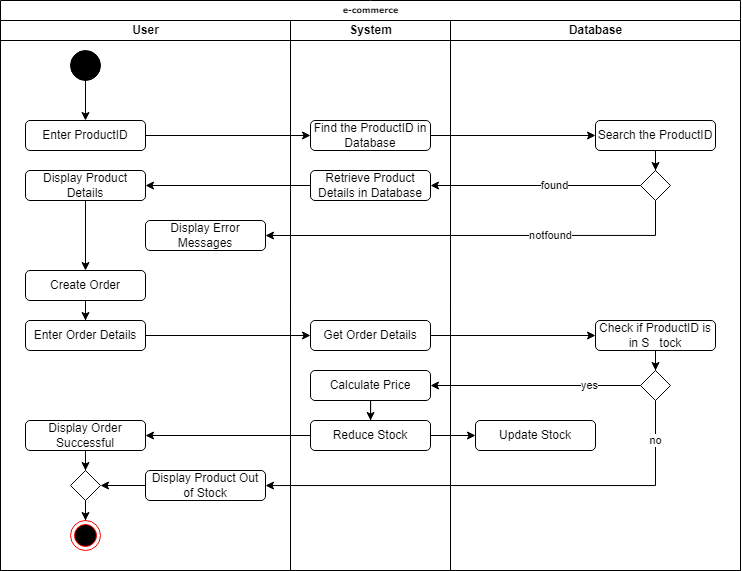

The diagram above was exported from draw.io. Its source (the exported page's mxGraphModel, read from the mxfile embedded in the PNG):
<mxGraphModel dx="1235" dy="1534" grid="1" gridSize="10" guides="1" tooltips="1" connect="1" arrows="1" fold="1" page="1" pageScale="1" pageWidth="1100" pageHeight="850" background="none" math="0" shadow="0">
  <root>
    <mxCell id="0" />
    <mxCell id="1" parent="0" />
    <mxCell id="77e6c97f196da883-1" value="e-commerce" style="swimlane;html=1;childLayout=stackLayout;startSize=20;rounded=0;shadow=0;labelBackgroundColor=none;strokeWidth=1;fontFamily=Verdana;fontSize=8;align=center;" parent="1" vertex="1">
      <mxGeometry x="70" y="-10" width="740" height="570" as="geometry" />
    </mxCell>
    <mxCell id="77e6c97f196da883-2" value="User" style="swimlane;html=1;startSize=20;" parent="77e6c97f196da883-1" vertex="1">
      <mxGeometry y="20" width="290" height="550" as="geometry" />
    </mxCell>
    <mxCell id="KE2garS9DUiLM1TrA7uL-10" value="" style="edgeStyle=orthogonalEdgeStyle;rounded=0;orthogonalLoop=1;jettySize=auto;html=1;" edge="1" parent="77e6c97f196da883-2" source="KE2garS9DUiLM1TrA7uL-2" target="KE2garS9DUiLM1TrA7uL-9">
      <mxGeometry relative="1" as="geometry" />
    </mxCell>
    <mxCell id="KE2garS9DUiLM1TrA7uL-2" value="" style="ellipse;fillColor=strokeColor;html=1;" vertex="1" parent="77e6c97f196da883-2">
      <mxGeometry x="70" y="30" width="30" height="30" as="geometry" />
    </mxCell>
    <mxCell id="KE2garS9DUiLM1TrA7uL-9" value="Enter ProductID" style="rounded=1;whiteSpace=wrap;html=1;" vertex="1" parent="77e6c97f196da883-2">
      <mxGeometry x="25" y="100" width="120" height="30" as="geometry" />
    </mxCell>
    <mxCell id="KE2garS9DUiLM1TrA7uL-37" value="" style="edgeStyle=orthogonalEdgeStyle;rounded=0;orthogonalLoop=1;jettySize=auto;html=1;" edge="1" parent="77e6c97f196da883-2" source="KE2garS9DUiLM1TrA7uL-29" target="KE2garS9DUiLM1TrA7uL-36">
      <mxGeometry relative="1" as="geometry" />
    </mxCell>
    <mxCell id="KE2garS9DUiLM1TrA7uL-29" value="Display Product Details" style="rounded=1;whiteSpace=wrap;html=1;" vertex="1" parent="77e6c97f196da883-2">
      <mxGeometry x="25" y="150" width="120" height="30" as="geometry" />
    </mxCell>
    <mxCell id="KE2garS9DUiLM1TrA7uL-34" value="Display Error Messages" style="rounded=1;whiteSpace=wrap;html=1;" vertex="1" parent="77e6c97f196da883-2">
      <mxGeometry x="145" y="200" width="120" height="30" as="geometry" />
    </mxCell>
    <mxCell id="KE2garS9DUiLM1TrA7uL-40" value="" style="edgeStyle=orthogonalEdgeStyle;rounded=0;orthogonalLoop=1;jettySize=auto;html=1;" edge="1" parent="77e6c97f196da883-2" source="KE2garS9DUiLM1TrA7uL-36" target="KE2garS9DUiLM1TrA7uL-39">
      <mxGeometry relative="1" as="geometry" />
    </mxCell>
    <mxCell id="KE2garS9DUiLM1TrA7uL-36" value="Create Order" style="rounded=1;whiteSpace=wrap;html=1;" vertex="1" parent="77e6c97f196da883-2">
      <mxGeometry x="25" y="250" width="120" height="30" as="geometry" />
    </mxCell>
    <mxCell id="KE2garS9DUiLM1TrA7uL-39" value="Enter Order Details" style="rounded=1;whiteSpace=wrap;html=1;" vertex="1" parent="77e6c97f196da883-2">
      <mxGeometry x="25" y="300" width="120" height="30" as="geometry" />
    </mxCell>
    <mxCell id="KE2garS9DUiLM1TrA7uL-73" value="" style="edgeStyle=orthogonalEdgeStyle;rounded=0;orthogonalLoop=1;jettySize=auto;html=1;" edge="1" parent="77e6c97f196da883-2" source="KE2garS9DUiLM1TrA7uL-69" target="KE2garS9DUiLM1TrA7uL-72">
      <mxGeometry relative="1" as="geometry" />
    </mxCell>
    <mxCell id="KE2garS9DUiLM1TrA7uL-69" value="Display Order Successful" style="rounded=1;whiteSpace=wrap;html=1;" vertex="1" parent="77e6c97f196da883-2">
      <mxGeometry x="25" y="400" width="120" height="30" as="geometry" />
    </mxCell>
    <mxCell id="KE2garS9DUiLM1TrA7uL-76" value="" style="edgeStyle=orthogonalEdgeStyle;rounded=0;orthogonalLoop=1;jettySize=auto;html=1;" edge="1" parent="77e6c97f196da883-2" source="KE2garS9DUiLM1TrA7uL-71" target="KE2garS9DUiLM1TrA7uL-72">
      <mxGeometry relative="1" as="geometry" />
    </mxCell>
    <mxCell id="KE2garS9DUiLM1TrA7uL-71" value="Display Product Out of Stock" style="rounded=1;whiteSpace=wrap;html=1;" vertex="1" parent="77e6c97f196da883-2">
      <mxGeometry x="145" y="450" width="120" height="30" as="geometry" />
    </mxCell>
    <mxCell id="KE2garS9DUiLM1TrA7uL-78" value="" style="edgeStyle=orthogonalEdgeStyle;rounded=0;orthogonalLoop=1;jettySize=auto;html=1;" edge="1" parent="77e6c97f196da883-2" source="KE2garS9DUiLM1TrA7uL-72" target="KE2garS9DUiLM1TrA7uL-77">
      <mxGeometry relative="1" as="geometry" />
    </mxCell>
    <mxCell id="KE2garS9DUiLM1TrA7uL-72" value="" style="rhombus;whiteSpace=wrap;html=1;" vertex="1" parent="77e6c97f196da883-2">
      <mxGeometry x="70" y="450" width="30" height="30" as="geometry" />
    </mxCell>
    <mxCell id="KE2garS9DUiLM1TrA7uL-77" value="" style="ellipse;html=1;shape=endState;fillColor=#000000;strokeColor=#ff0000;" vertex="1" parent="77e6c97f196da883-2">
      <mxGeometry x="70" y="500" width="30" height="30" as="geometry" />
    </mxCell>
    <mxCell id="77e6c97f196da883-3" value="System" style="swimlane;html=1;startSize=20;" parent="77e6c97f196da883-1" vertex="1">
      <mxGeometry x="290" y="20" width="160" height="550" as="geometry">
        <mxRectangle x="290" y="20" width="40" height="730" as="alternateBounds" />
      </mxGeometry>
    </mxCell>
    <mxCell id="KE2garS9DUiLM1TrA7uL-13" value="Find the ProductID in Database" style="rounded=1;whiteSpace=wrap;html=1;" vertex="1" parent="77e6c97f196da883-3">
      <mxGeometry x="20" y="100" width="120" height="30" as="geometry" />
    </mxCell>
    <mxCell id="KE2garS9DUiLM1TrA7uL-25" value="Retrieve Product Details in Database" style="rounded=1;whiteSpace=wrap;html=1;" vertex="1" parent="77e6c97f196da883-3">
      <mxGeometry x="20" y="150" width="120" height="30" as="geometry" />
    </mxCell>
    <mxCell id="KE2garS9DUiLM1TrA7uL-41" value="Get Order Details" style="rounded=1;whiteSpace=wrap;html=1;" vertex="1" parent="77e6c97f196da883-3">
      <mxGeometry x="20" y="300" width="120" height="30" as="geometry" />
    </mxCell>
    <mxCell id="KE2garS9DUiLM1TrA7uL-66" value="" style="edgeStyle=orthogonalEdgeStyle;rounded=0;orthogonalLoop=1;jettySize=auto;html=1;" edge="1" parent="77e6c97f196da883-3" source="KE2garS9DUiLM1TrA7uL-59" target="KE2garS9DUiLM1TrA7uL-65">
      <mxGeometry relative="1" as="geometry" />
    </mxCell>
    <mxCell id="KE2garS9DUiLM1TrA7uL-59" value="Calculate Price" style="rounded=1;whiteSpace=wrap;html=1;" vertex="1" parent="77e6c97f196da883-3">
      <mxGeometry x="20" y="350" width="120" height="30" as="geometry" />
    </mxCell>
    <mxCell id="KE2garS9DUiLM1TrA7uL-65" value="Reduce Stock" style="rounded=1;whiteSpace=wrap;html=1;" vertex="1" parent="77e6c97f196da883-3">
      <mxGeometry x="20" y="400" width="120" height="30" as="geometry" />
    </mxCell>
    <mxCell id="77e6c97f196da883-4" value="Database" style="swimlane;html=1;startSize=20;" parent="77e6c97f196da883-1" vertex="1">
      <mxGeometry x="450" y="20" width="290" height="550" as="geometry" />
    </mxCell>
    <mxCell id="KE2garS9DUiLM1TrA7uL-51" value="" style="edgeStyle=orthogonalEdgeStyle;rounded=0;orthogonalLoop=1;jettySize=auto;html=1;" edge="1" parent="77e6c97f196da883-4" source="KE2garS9DUiLM1TrA7uL-43" target="KE2garS9DUiLM1TrA7uL-56">
      <mxGeometry relative="1" as="geometry">
        <mxPoint x="245" y="420" as="targetPoint" />
      </mxGeometry>
    </mxCell>
    <mxCell id="KE2garS9DUiLM1TrA7uL-43" value="Check if ProductID is in S&amp;nbsp; &amp;nbsp;tock" style="rounded=1;whiteSpace=wrap;html=1;" vertex="1" parent="77e6c97f196da883-4">
      <mxGeometry x="145" y="300" width="120" height="30" as="geometry" />
    </mxCell>
    <mxCell id="KE2garS9DUiLM1TrA7uL-53" value="" style="group" vertex="1" connectable="0" parent="77e6c97f196da883-4">
      <mxGeometry x="145" y="100" width="120" height="80" as="geometry" />
    </mxCell>
    <mxCell id="KE2garS9DUiLM1TrA7uL-15" value="Search the ProductID" style="rounded=1;whiteSpace=wrap;html=1;" vertex="1" parent="KE2garS9DUiLM1TrA7uL-53">
      <mxGeometry width="120" height="30" as="geometry" />
    </mxCell>
    <mxCell id="KE2garS9DUiLM1TrA7uL-21" value="" style="rhombus;whiteSpace=wrap;html=1;" vertex="1" parent="KE2garS9DUiLM1TrA7uL-53">
      <mxGeometry x="45" y="50" width="30" height="30" as="geometry" />
    </mxCell>
    <mxCell id="KE2garS9DUiLM1TrA7uL-22" value="" style="edgeStyle=orthogonalEdgeStyle;rounded=0;orthogonalLoop=1;jettySize=auto;html=1;" edge="1" parent="KE2garS9DUiLM1TrA7uL-53" source="KE2garS9DUiLM1TrA7uL-15" target="KE2garS9DUiLM1TrA7uL-21">
      <mxGeometry relative="1" as="geometry" />
    </mxCell>
    <mxCell id="KE2garS9DUiLM1TrA7uL-56" value="" style="rhombus;whiteSpace=wrap;html=1;" vertex="1" parent="77e6c97f196da883-4">
      <mxGeometry x="190" y="350" width="30" height="30" as="geometry" />
    </mxCell>
    <mxCell id="KE2garS9DUiLM1TrA7uL-67" value="Update Stock" style="rounded=1;whiteSpace=wrap;html=1;" vertex="1" parent="77e6c97f196da883-4">
      <mxGeometry x="25" y="400" width="120" height="30" as="geometry" />
    </mxCell>
    <mxCell id="KE2garS9DUiLM1TrA7uL-14" value="" style="edgeStyle=orthogonalEdgeStyle;rounded=0;orthogonalLoop=1;jettySize=auto;html=1;" edge="1" parent="77e6c97f196da883-1" source="KE2garS9DUiLM1TrA7uL-9" target="KE2garS9DUiLM1TrA7uL-13">
      <mxGeometry relative="1" as="geometry" />
    </mxCell>
    <mxCell id="KE2garS9DUiLM1TrA7uL-16" value="" style="edgeStyle=orthogonalEdgeStyle;rounded=0;orthogonalLoop=1;jettySize=auto;html=1;" edge="1" parent="77e6c97f196da883-1" source="KE2garS9DUiLM1TrA7uL-13" target="KE2garS9DUiLM1TrA7uL-15">
      <mxGeometry relative="1" as="geometry" />
    </mxCell>
    <mxCell id="KE2garS9DUiLM1TrA7uL-28" value="found" style="edgeStyle=orthogonalEdgeStyle;rounded=0;orthogonalLoop=1;jettySize=auto;html=1;entryX=1;entryY=0.5;entryDx=0;entryDy=0;" edge="1" parent="77e6c97f196da883-1" source="KE2garS9DUiLM1TrA7uL-21" target="KE2garS9DUiLM1TrA7uL-25">
      <mxGeometry x="-0.1765" relative="1" as="geometry">
        <mxPoint as="offset" />
      </mxGeometry>
    </mxCell>
    <mxCell id="KE2garS9DUiLM1TrA7uL-30" value="" style="edgeStyle=orthogonalEdgeStyle;rounded=0;orthogonalLoop=1;jettySize=auto;html=1;" edge="1" parent="77e6c97f196da883-1" source="KE2garS9DUiLM1TrA7uL-25" target="KE2garS9DUiLM1TrA7uL-29">
      <mxGeometry relative="1" as="geometry" />
    </mxCell>
    <mxCell id="KE2garS9DUiLM1TrA7uL-35" value="notfound" style="edgeStyle=orthogonalEdgeStyle;rounded=0;orthogonalLoop=1;jettySize=auto;html=1;entryX=1;entryY=0.5;entryDx=0;entryDy=0;" edge="1" parent="77e6c97f196da883-1" source="KE2garS9DUiLM1TrA7uL-21" target="KE2garS9DUiLM1TrA7uL-34">
      <mxGeometry x="-0.3412" relative="1" as="geometry">
        <Array as="points">
          <mxPoint x="655" y="235" />
        </Array>
        <mxPoint as="offset" />
      </mxGeometry>
    </mxCell>
    <mxCell id="KE2garS9DUiLM1TrA7uL-42" style="edgeStyle=orthogonalEdgeStyle;rounded=0;orthogonalLoop=1;jettySize=auto;html=1;entryX=0;entryY=0.5;entryDx=0;entryDy=0;" edge="1" parent="77e6c97f196da883-1" source="KE2garS9DUiLM1TrA7uL-39" target="KE2garS9DUiLM1TrA7uL-41">
      <mxGeometry relative="1" as="geometry" />
    </mxCell>
    <mxCell id="KE2garS9DUiLM1TrA7uL-44" value="" style="edgeStyle=orthogonalEdgeStyle;rounded=0;orthogonalLoop=1;jettySize=auto;html=1;" edge="1" parent="77e6c97f196da883-1" source="KE2garS9DUiLM1TrA7uL-41" target="KE2garS9DUiLM1TrA7uL-43">
      <mxGeometry relative="1" as="geometry" />
    </mxCell>
    <mxCell id="KE2garS9DUiLM1TrA7uL-57" value="yes" style="edgeStyle=orthogonalEdgeStyle;rounded=0;orthogonalLoop=1;jettySize=auto;html=1;" edge="1" parent="77e6c97f196da883-1" source="KE2garS9DUiLM1TrA7uL-56" target="KE2garS9DUiLM1TrA7uL-59">
      <mxGeometry x="-0.5238" relative="1" as="geometry">
        <mxPoint x="440" y="390" as="targetPoint" />
        <mxPoint as="offset" />
      </mxGeometry>
    </mxCell>
    <mxCell id="KE2garS9DUiLM1TrA7uL-68" value="" style="edgeStyle=orthogonalEdgeStyle;rounded=0;orthogonalLoop=1;jettySize=auto;html=1;" edge="1" parent="77e6c97f196da883-1" source="KE2garS9DUiLM1TrA7uL-65" target="KE2garS9DUiLM1TrA7uL-67">
      <mxGeometry relative="1" as="geometry" />
    </mxCell>
    <mxCell id="KE2garS9DUiLM1TrA7uL-70" style="edgeStyle=orthogonalEdgeStyle;rounded=0;orthogonalLoop=1;jettySize=auto;html=1;entryX=1;entryY=0.5;entryDx=0;entryDy=0;" edge="1" parent="77e6c97f196da883-1" source="KE2garS9DUiLM1TrA7uL-65" target="KE2garS9DUiLM1TrA7uL-69">
      <mxGeometry relative="1" as="geometry" />
    </mxCell>
    <mxCell id="KE2garS9DUiLM1TrA7uL-58" value="no" style="edgeStyle=orthogonalEdgeStyle;rounded=0;orthogonalLoop=1;jettySize=auto;html=1;" edge="1" parent="77e6c97f196da883-1" source="KE2garS9DUiLM1TrA7uL-56" target="KE2garS9DUiLM1TrA7uL-71">
      <mxGeometry x="-0.8316" relative="1" as="geometry">
        <mxPoint x="330" y="540" as="targetPoint" />
        <Array as="points">
          <mxPoint x="655" y="485" />
        </Array>
        <mxPoint as="offset" />
      </mxGeometry>
    </mxCell>
  </root>
</mxGraphModel>